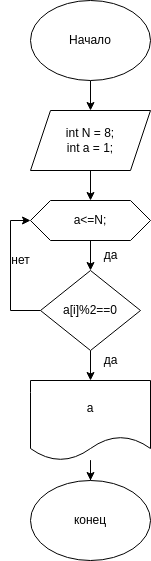

The diagram above was exported from draw.io. Its source (the exported page's mxGraphModel, read from the mxfile embedded in the PNG):
<mxGraphModel dx="564" dy="193" grid="1" gridSize="10" guides="1" tooltips="1" connect="1" arrows="1" fold="1" page="1" pageScale="1" pageWidth="850" pageHeight="1100" math="0" shadow="0">
  <root>
    <mxCell id="0" />
    <mxCell id="1" parent="0" />
    <mxCell id="0mJbquySWoFbWsh2rhrj-3" value="" style="edgeStyle=orthogonalEdgeStyle;rounded=0;orthogonalLoop=1;jettySize=auto;html=1;" parent="1" source="0mJbquySWoFbWsh2rhrj-1" target="0mJbquySWoFbWsh2rhrj-2" edge="1">
      <mxGeometry relative="1" as="geometry" />
    </mxCell>
    <mxCell id="0mJbquySWoFbWsh2rhrj-1" value="Начало" style="ellipse;whiteSpace=wrap;html=1;" parent="1" vertex="1">
      <mxGeometry x="300" y="10" width="120" height="80" as="geometry" />
    </mxCell>
    <mxCell id="0mJbquySWoFbWsh2rhrj-23" value="" style="edgeStyle=orthogonalEdgeStyle;rounded=0;orthogonalLoop=1;jettySize=auto;html=1;" parent="1" source="0mJbquySWoFbWsh2rhrj-2" target="0mJbquySWoFbWsh2rhrj-22" edge="1">
      <mxGeometry relative="1" as="geometry" />
    </mxCell>
    <mxCell id="0mJbquySWoFbWsh2rhrj-2" value="&lt;div&gt;int N = 8;&lt;/div&gt;&lt;div&gt;int a = 1;&lt;br&gt;&lt;/div&gt;" style="shape=parallelogram;perimeter=parallelogramPerimeter;whiteSpace=wrap;html=1;fixedSize=1;" parent="1" vertex="1">
      <mxGeometry x="300" y="120" width="120" height="60" as="geometry" />
    </mxCell>
    <mxCell id="0mJbquySWoFbWsh2rhrj-25" value="" style="edgeStyle=orthogonalEdgeStyle;rounded=0;orthogonalLoop=1;jettySize=auto;html=1;" parent="1" source="0mJbquySWoFbWsh2rhrj-4" target="0mJbquySWoFbWsh2rhrj-8" edge="1">
      <mxGeometry relative="1" as="geometry" />
    </mxCell>
    <mxCell id="0mJbquySWoFbWsh2rhrj-27" style="edgeStyle=orthogonalEdgeStyle;rounded=0;orthogonalLoop=1;jettySize=auto;html=1;entryX=0;entryY=0.5;entryDx=0;entryDy=0;" parent="1" source="0mJbquySWoFbWsh2rhrj-4" target="0mJbquySWoFbWsh2rhrj-22" edge="1">
      <mxGeometry relative="1" as="geometry">
        <Array as="points">
          <mxPoint x="280" y="320" />
          <mxPoint x="280" y="230" />
        </Array>
      </mxGeometry>
    </mxCell>
    <mxCell id="0mJbquySWoFbWsh2rhrj-4" value="a[i]%2==0" style="rhombus;whiteSpace=wrap;html=1;" parent="1" vertex="1">
      <mxGeometry x="310" y="280" width="100" height="80" as="geometry" />
    </mxCell>
    <mxCell id="0mJbquySWoFbWsh2rhrj-20" value="" style="edgeStyle=orthogonalEdgeStyle;rounded=0;orthogonalLoop=1;jettySize=auto;html=1;" parent="1" source="0mJbquySWoFbWsh2rhrj-8" target="0mJbquySWoFbWsh2rhrj-10" edge="1">
      <mxGeometry relative="1" as="geometry" />
    </mxCell>
    <mxCell id="0mJbquySWoFbWsh2rhrj-8" value="a" style="shape=document;whiteSpace=wrap;html=1;boundedLbl=1;" parent="1" vertex="1">
      <mxGeometry x="300" y="390" width="120" height="80" as="geometry" />
    </mxCell>
    <mxCell id="0mJbquySWoFbWsh2rhrj-10" value="конец" style="ellipse;whiteSpace=wrap;html=1;" parent="1" vertex="1">
      <mxGeometry x="300" y="490" width="120" height="80" as="geometry" />
    </mxCell>
    <mxCell id="0mJbquySWoFbWsh2rhrj-15" value="да" style="text;html=1;align=center;verticalAlign=middle;resizable=0;points=[];autosize=1;strokeColor=none;fillColor=none;" parent="1" vertex="1">
      <mxGeometry x="360" y="250" width="40" height="30" as="geometry" />
    </mxCell>
    <mxCell id="0mJbquySWoFbWsh2rhrj-24" value="" style="edgeStyle=orthogonalEdgeStyle;rounded=0;orthogonalLoop=1;jettySize=auto;html=1;" parent="1" source="0mJbquySWoFbWsh2rhrj-22" target="0mJbquySWoFbWsh2rhrj-4" edge="1">
      <mxGeometry relative="1" as="geometry" />
    </mxCell>
    <mxCell id="0mJbquySWoFbWsh2rhrj-22" value="a&amp;lt;=N;" style="shape=hexagon;perimeter=hexagonPerimeter2;whiteSpace=wrap;html=1;fixedSize=1;" parent="1" vertex="1">
      <mxGeometry x="300" y="210" width="120" height="40" as="geometry" />
    </mxCell>
    <mxCell id="0mJbquySWoFbWsh2rhrj-26" value="да" style="text;html=1;align=center;verticalAlign=middle;resizable=0;points=[];autosize=1;strokeColor=none;fillColor=none;" parent="1" vertex="1">
      <mxGeometry x="360" y="355" width="40" height="30" as="geometry" />
    </mxCell>
    <mxCell id="0mJbquySWoFbWsh2rhrj-28" value="нет" style="text;html=1;align=center;verticalAlign=middle;resizable=0;points=[];autosize=1;strokeColor=none;fillColor=none;" parent="1" vertex="1">
      <mxGeometry x="270" y="255" width="40" height="30" as="geometry" />
    </mxCell>
  </root>
</mxGraphModel>